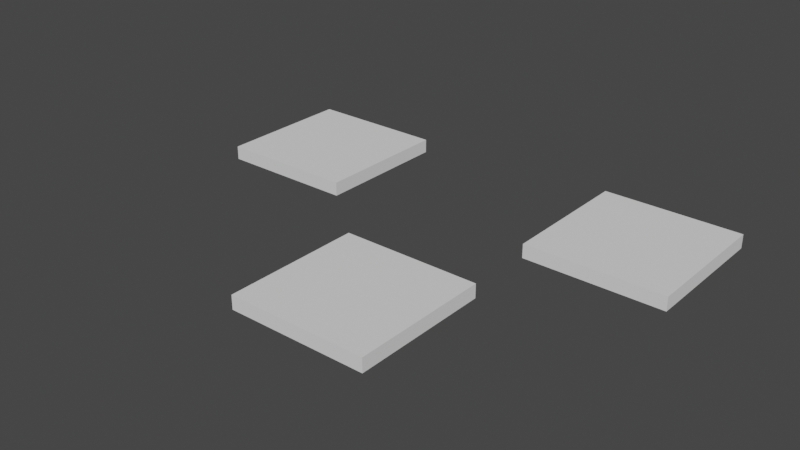 # Source: first_down.blend  (saved by Blender 5.0.118; exported with 4.5.12 LTS)
import bpy
from mathutils import Matrix  # noqa: F401  (used for matrix-valued properties, if any)

bpy.ops.wm.read_factory_settings(use_empty=True)
scene = bpy.context.scene
scene.name = 'Scene'

# ---- collections
col_collection = bpy.data.collections.new('Collection'); scene.collection.children.link(col_collection)
col_bridges__tabs = bpy.data.collections.new('Bridges (Tabs)'); scene.collection.children.link(col_bridges__tabs)
col_paths = bpy.data.collections.new('Paths'); scene.collection.children.link(col_paths)
col_simulations = bpy.data.collections.new('Simulations'); scene.collection.children.link(col_simulations)

# ---- world
world_world = bpy.data.worlds.new('World'); scene.world = world_world
world_world.use_nodes = True; world_world.node_tree.nodes.clear()
_N = world_world.node_tree.nodes; _L = world_world.node_tree.links
n0 = _N.new('ShaderNodeOutputWorld'); n0.name = 'World Output'; n0.location = (300, 300)
n1 = _N.new('ShaderNodeBackground'); n1.name = 'Background'; n1.location = (10, 300)
n1.inputs[0].default_value = (0.05088, 0.05088, 0.05088, 1.0)
_L.new(n1.outputs[0], n0.inputs[0])
n0.is_active_output = True
world_world.color = (0.05088, 0.05088, 0.05088)
world_world.use_sun_shadow = False
world_world.sun_shadow_jitter_overblur = 0.0

# ---- meshes
me_cube = bpy.data.meshes.new('Cube')
me_cube.from_pydata([(-0.01808, -0.1292, -0.1), (0.07534, 0.02916, -0.1), (0.07534, 0.02916, 3.725e-09), (-0.1753, 0.02117, -0.1), (-0.01808, -0.1292, 3.725e-09), (0.07534, 0.1292, -0.1), (0.07534, 0.1292, 3.725e-09), (-0.1753, 0.02117, 3.725e-09), (0.1753, 0.02916, -0.1), (-0.01808, -0.02916, -0.1), (-0.1753, 0.1212, -0.1), (0.1753, 0.02916, 3.725e-09), (0.1753, 0.1292, -0.1), (-0.01808, -0.02916, 3.725e-09), (-0.1753, 0.1212, 3.725e-09), (0.1753, 0.1292, 3.725e-09), (0.08192, -0.1292, -0.1), (-0.07534, 0.02117, -0.1), (0.08192, -0.1292, 3.725e-09), (-0.07534, 0.02117, 3.725e-09), (0.08192, -0.02916, -0.1), (-0.07534, 0.1212, -0.1), (0.08192, -0.02916, 3.725e-09), (-0.07534, 0.1212, 3.725e-09)], [], [(0, 4, 13, 9), (9, 13, 22, 20), (20, 22, 18, 16), (16, 18, 4, 0), (9, 20, 16, 0), (22, 13, 4, 18), (3, 7, 14, 10), (10, 14, 23, 21), (21, 23, 19, 17), (17, 19, 7, 3), (10, 21, 17, 3), (23, 14, 7, 19), (1, 2, 6, 5), (5, 6, 15, 12), (12, 15, 11, 8), (8, 11, 2, 1), (5, 12, 8, 1), (15, 6, 2, 11)])
_uv = me_cube.uv_layers.new(name='UVMap')
_uv.uv.foreach_set('vector', [0.375, 0.0, 0.625, 0.0, 0.625, 0.25, 0.375, 0.25, 0.375, 0.25, 0.625, 0.25, 0.625, 0.5, 0.375, 0.5, 0.375, 0.5, 0.625, 0.5, 0.625, 0.75, 0.375, 0.75, 0.375, 0.75, 0.625, 0.75, 0.625, 1.0, 0.375, 1.0, 0.125, 0.5, 0.375, 0.5, 0.375, 0.75, 0.125, 0.75, 0.625, 0.5, 0.875, 0.5, 0.875, 0.75, 0.625, 0.75, 0.375, 0.0, 0.625, 0.0, 0.625, 0.25, 0.375, 0.25, 0.375, 0.25, 0.625, 0.25, 0.625, 0.5, 0.375, 0.5, 0.375, 0.5, 0.625, 0.5, 0.625, 0.75, 0.375, 0.75, 0.375, 0.75, 0.625, 0.75, 0.625, 1.0, 0.375, 1.0, 0.125, 0.5, 0.375, 0.5, 0.375, 0.75, 0.125, 0.75, 0.625, 0.5, 0.875, 0.5, 0.875, 0.75, 0.625, 0.75, 0.375, 0.0, 0.625, 0.0, 0.625, 0.25, 0.375, 0.25, 0.375, 0.25, 0.625, 0.25, 0.625, 0.5, 0.375, 0.5, 0.375, 0.5, 0.625, 0.5, 0.625, 0.75, 0.375, 0.75, 0.375, 0.75, 0.625, 0.75, 0.625, 1.0, 0.375, 1.0, 0.125, 0.5, 0.375, 0.5, 0.375, 0.75, 0.125, 0.75, 0.625, 0.5, 0.875, 0.5, 0.875, 0.75, 0.625, 0.75])
me_cube.use_remesh_fix_poles = True
me_cube.use_remesh_preserve_attributes = False
me_cube.update()
me_cam_machine = bpy.data.meshes.new('CAM_machine')
me_cam_machine.from_pydata([(0.0, 0.0, -2.0), (0.0, 0.0, 0.0), (0.0, 2.0, -2.0), (0.0, 2.0, 0.0), (2.0, 0.0, -2.0), (2.0, 0.0, 0.0), (2.0, 2.0, -2.0), (2.0, 2.0, 0.0), (0.0, 1.879, -2.0), (0.0, 1.818, -2.0), (0.0, 1.697, -2.0), (0.0, 1.636, -2.0), (0.0, 1.515, -2.0), (0.0, 1.455, -2.0), (0.0, 1.333, -2.0), (0.0, 1.273, -2.0), (0.0, 1.152, -2.0), (0.0, 1.091, -2.0), (0.0, 0.9697, -2.0), (0.0, 0.9091, -2.0), (0.0, 0.7879, -2.0), (0.0, 0.7273, -2.0), (0.0, 0.6061, -2.0), (0.0, 0.5455, -2.0), (0.0, 0.4242, -2.0), (0.0, 0.3636, -2.0), (0.0, 0.2424, -2.0), (0.0, 0.1818, -2.0), (0.0, 0.06061, -2.0), (0.0, 0.0, -1.879), (0.0, 0.0, -1.818), (0.0, 0.0, -1.697), (0.0, 0.0, -1.636), (0.0, 0.0, -1.515), (0.0, 0.0, -1.455), (0.0, 0.0, -1.333), (0.0, 0.0, -1.273), (0.0, 0.0, -1.152), (0.0, 0.0, -1.091), (0.0, 0.0, -0.9697), (0.0, 0.0, -0.9091), (0.0, 0.0, -0.7879), (0.0, 0.0, -0.7273), (0.0, 0.0, -0.6061), (0.0, 0.0, -0.5455), (0.0, 0.0, -0.4242), (0.0, 0.0, -0.3636), (0.0, 0.0, -0.2424), (0.0, 0.0, -0.1818), (0.0, 0.0, -0.06061), (0.0, 0.1212, 0.0), (0.0, 0.1818, 0.0), (0.0, 0.303, 0.0), (0.0, 0.3636, 0.0), (0.0, 0.4848, 0.0), (0.0, 0.5455, 0.0), (0.0, 0.6667, 0.0), (0.0, 0.7273, 0.0), (0.0, 0.8485, 0.0), (0.0, 0.9091, 0.0), (0.0, 1.03, 0.0), (0.0, 1.091, 0.0), (0.0, 1.212, 0.0), (0.0, 1.273, 0.0), (0.0, 1.394, 0.0), (0.0, 1.455, 0.0), (0.0, 1.576, 0.0), (0.0, 1.636, 0.0), (0.0, 1.758, 0.0), (0.0, 1.818, 0.0), (0.0, 1.939, 0.0), (0.0, 2.0, -0.1212), (0.0, 2.0, -0.1818), (0.0, 2.0, -0.303), (0.0, 2.0, -0.3636), (0.0, 2.0, -0.4848), (0.0, 2.0, -0.5455), (0.0, 2.0, -0.6667), (0.0, 2.0, -0.7273), (0.0, 2.0, -0.8485), (0.0, 2.0, -0.9091), (0.0, 2.0, -1.03), (0.0, 2.0, -1.091), (0.0, 2.0, -1.212), (0.0, 2.0, -1.273), (0.0, 2.0, -1.394), (0.0, 2.0, -1.455), (0.0, 2.0, -1.576), (0.0, 2.0, -1.636), (0.0, 2.0, -1.758), (0.0, 2.0, -1.818), (0.0, 2.0, -1.939), (1.879, 2.0, -2.0), (1.818, 2.0, -2.0), (1.697, 2.0, -2.0), (1.636, 2.0, -2.0), (1.515, 2.0, -2.0), (1.455, 2.0, -2.0), (1.333, 2.0, -2.0), (1.273, 2.0, -2.0), (1.152, 2.0, -2.0), (1.091, 2.0, -2.0), (0.9697, 2.0, -2.0), (0.9091, 2.0, -2.0), (0.7879, 2.0, -2.0), (0.7273, 2.0, -2.0), (0.6061, 2.0, -2.0), (0.5455, 2.0, -2.0), (0.4242, 2.0, -2.0), (0.3636, 2.0, -2.0), (0.2424, 2.0, -2.0), (0.1818, 2.0, -2.0), (0.06061, 2.0, -2.0), (0.06061, 2.0, 0.0), (0.1818, 2.0, 0.0), (0.2424, 2.0, 0.0), (0.3636, 2.0, 0.0), (0.4242, 2.0, 0.0), (0.5455, 2.0, 0.0), (0.6061, 2.0, 0.0), (0.7273, 2.0, 0.0), (0.7879, 2.0, 0.0), (0.9091, 2.0, 0.0), (0.9697, 2.0, 0.0), (1.091, 2.0, 0.0), (1.152, 2.0, 0.0), (1.273, 2.0, 0.0), (1.333, 2.0, 0.0), (1.455, 2.0, 0.0), (1.515, 2.0, 0.0), (1.636, 2.0, 0.0), (1.697, 2.0, 0.0), (1.818, 2.0, 0.0), (1.879, 2.0, 0.0), (2.0, 2.0, -0.1212), (2.0, 2.0, -0.1818), (2.0, 2.0, -0.303), (2.0, 2.0, -0.3636), (2.0, 2.0, -0.4848), (2.0, 2.0, -0.5455), (2.0, 2.0, -0.6667), (2.0, 2.0, -0.7273), (2.0, 2.0, -0.8485), (2.0, 2.0, -0.9091), (2.0, 2.0, -1.03), (2.0, 2.0, -1.091), (2.0, 2.0, -1.212), (2.0, 2.0, -1.273), (2.0, 2.0, -1.394), (2.0, 2.0, -1.455), (2.0, 2.0, -1.576), (2.0, 2.0, -1.636), (2.0, 2.0, -1.758), (2.0, 2.0, -1.818), (2.0, 2.0, -1.939), (2.0, 0.1212, -2.0), (2.0, 0.1818, -2.0), (2.0, 0.303, -2.0), (2.0, 0.3636, -2.0), (2.0, 0.4848, -2.0), (2.0, 0.5455, -2.0), (2.0, 0.6667, -2.0), (2.0, 0.7273, -2.0), (2.0, 0.8485, -2.0), (2.0, 0.9091, -2.0), (2.0, 1.03, -2.0), (2.0, 1.091, -2.0), (2.0, 1.212, -2.0), (2.0, 1.273, -2.0), (2.0, 1.394, -2.0), (2.0, 1.455, -2.0), (2.0, 1.576, -2.0), (2.0, 1.636, -2.0), (2.0, 1.758, -2.0), (2.0, 1.818, -2.0), (2.0, 1.939, -2.0), (2.0, 1.939, 0.0), (2.0, 1.818, 0.0), (2.0, 1.758, 0.0), (2.0, 1.636, 0.0), (2.0, 1.576, 0.0), (2.0, 1.455, 0.0), (2.0, 1.394, 0.0), (2.0, 1.273, 0.0), (2.0, 1.212, 0.0), (2.0, 1.091, 0.0), (2.0, 1.03, 0.0), (2.0, 0.9091, 0.0), (2.0, 0.8485, 0.0), (2.0, 0.7273, 0.0), (2.0, 0.6667, 0.0), (2.0, 0.5455, 0.0), (2.0, 0.4848, 0.0), (2.0, 0.3636, 0.0), (2.0, 0.303, 0.0), (2.0, 0.1818, 0.0), (2.0, 0.1212, 0.0), (2.0, 0.0, -0.06061), (2.0, 0.0, -0.1818), (2.0, 0.0, -0.2424), (2.0, 0.0, -0.3636), (2.0, 0.0, -0.4242), (2.0, 0.0, -0.5455), (2.0, 0.0, -0.6061), (2.0, 0.0, -0.7273), (2.0, 0.0, -0.7879), (2.0, 0.0, -0.9091), (2.0, 0.0, -0.9697), (2.0, 0.0, -1.091), (2.0, 0.0, -1.152), (2.0, 0.0, -1.273), (2.0, 0.0, -1.333), (2.0, 0.0, -1.455), (2.0, 0.0, -1.515), (2.0, 0.0, -1.636), (2.0, 0.0, -1.697), (2.0, 0.0, -1.818), (2.0, 0.0, -1.879), (0.1212, 0.0, -2.0), (0.1818, 0.0, -2.0), (0.303, 0.0, -2.0), (0.3636, 0.0, -2.0), (0.4848, 0.0, -2.0), (0.5455, 0.0, -2.0), (0.6667, 0.0, -2.0), (0.7273, 0.0, -2.0), (0.8485, 0.0, -2.0), (0.9091, 0.0, -2.0), (1.03, 0.0, -2.0), (1.091, 0.0, -2.0), (1.212, 0.0, -2.0), (1.273, 0.0, -2.0), (1.394, 0.0, -2.0), (1.455, 0.0, -2.0), (1.576, 0.0, -2.0), (1.636, 0.0, -2.0), (1.758, 0.0, -2.0), (1.818, 0.0, -2.0), (1.939, 0.0, -2.0), (1.939, 0.0, 0.0), (1.818, 0.0, 0.0), (1.758, 0.0, 0.0), (1.636, 0.0, 0.0), (1.576, 0.0, 0.0), (1.455, 0.0, 0.0), (1.394, 0.0, 0.0), (2.0, 2.0, 0.0), (1.273, 0.0, 0.0), (1.212, 0.0, 0.0), (2.0, 2.0, -2.0), (1.091, 0.0, 0.0), (1.03, 0.0, 0.0), (2.0, 0.0, 0.0), (0.9091, 0.0, 0.0), (0.8485, 0.0, 0.0), (2.0, 0.0, -2.0), (0.7273, 0.0, 0.0), (0.6667, 0.0, 0.0), (0.0, 2.0, 0.0), (0.5455, 0.0, 0.0), (0.4848, 0.0, 0.0), (0.0, 2.0, -2.0), (0.3636, 0.0, 0.0), (0.303, 0.0, 0.0), (0.0, 0.0, 0.0), (0.1818, 0.0, 0.0), (0.1212, 0.0, 0.0), (0.0, 0.0, -2.0)], [(28, 0), (49, 1), (70, 3), (91, 2), (112, 2), (154, 6), (175, 6), (238, 4), (8, 9), (10, 11), (12, 13), (14, 15), (16, 17), (18, 19), (20, 21), (22, 23), (24, 25), (26, 27), (29, 30), (31, 32), (33, 34), (35, 36), (37, 38), (39, 40), (41, 42), (43, 44), (45, 46), (47, 48), (50, 51), (52, 53), (54, 55), (56, 57), (58, 59), (60, 61), (62, 63), (64, 65), (66, 67), (68, 69), (71, 72), (73, 74), (75, 76), (77, 78), (79, 80), (81, 82), (83, 84), (85, 86), (87, 88), (89, 90), (92, 93), (94, 95), (96, 97), (98, 99), (100, 101), (102, 103), (104, 105), (106, 107), (108, 109), (110, 111), (3, 113), (114, 115), (116, 117), (118, 119), (120, 121), (122, 123), (124, 125), (126, 127), (128, 129), (130, 131), (132, 133), (134, 135), (136, 137), (138, 139), (140, 141), (142, 143), (144, 145), (146, 147), (148, 149), (150, 151), (152, 153), (155, 156), (157, 158), (159, 160), (161, 162), (163, 164), (165, 166), (167, 168), (169, 170), (171, 172), (173, 174), (7, 176), (177, 178), (179, 180), (181, 182), (183, 184), (185, 186), (187, 188), (189, 190), (191, 192), (193, 194), (195, 196), (5, 197), (198, 199), (200, 201), (202, 203), (204, 205), (206, 207), (208, 209), (210, 211), (212, 213), (214, 215), (216, 217), (218, 219), (220, 221), (222, 223), (224, 225), (226, 227), (228, 229), (230, 231), (232, 233), (234, 235), (236, 237), (5, 239), (240, 241), (242, 243), (244, 245), (247, 248), (250, 251), (253, 254), (256, 257), (259, 260), (262, 263), (265, 266)], [(246, 258, 264, 252), (261, 249, 255, 267), (255, 252, 264, 267), (249, 246, 252, 255), (261, 258, 246, 249), (267, 264, 258, 261)])
_uv = me_cam_machine.uv_layers.new(name='UVMap')
_uv.uv.foreach_set('vector', [0.375, 0.0, 0.625, 0.0, 0.625, 0.25, 0.375, 0.25, 0.375, 0.25, 0.625, 0.25, 0.625, 0.5, 0.375, 0.5, 0.375, 0.5, 0.625, 0.5, 0.625, 0.75, 0.375, 0.75, 0.375, 0.75, 0.625, 0.75, 0.625, 1.0, 0.375, 1.0, 0.125, 0.5, 0.375, 0.5, 0.375, 0.75, 0.125, 0.75, 0.625, 0.5, 0.875, 0.5, 0.875, 0.75, 0.625, 0.75])
me_cam_machine.use_remesh_fix_poles = True
me_cam_machine.use_remesh_preserve_attributes = False
me_cam_machine.update()
me_cam_material = bpy.data.meshes.new('CAM_material')
me_cam_material.from_pydata([(0.0, 0.0, -2.0), (0.0, 0.0, 0.0), (0.0, 2.0, -2.0), (0.0, 2.0, 0.0), (2.0, 0.0, -2.0), (2.0, 0.0, 0.0), (2.0, 2.0, -2.0), (2.0, 2.0, 0.0)], [], [(0, 1, 3, 2), (2, 3, 7, 6), (6, 7, 5, 4), (4, 5, 1, 0), (2, 6, 4, 0), (7, 3, 1, 5)])
_uv = me_cam_material.uv_layers.new(name='UVMap')
_uv.uv.foreach_set('vector', [0.375, 0.0, 0.625, 0.0, 0.625, 0.25, 0.375, 0.25, 0.375, 0.25, 0.625, 0.25, 0.625, 0.5, 0.375, 0.5, 0.375, 0.5, 0.625, 0.5, 0.625, 0.75, 0.375, 0.75, 0.375, 0.75, 0.625, 0.75, 0.625, 1.0, 0.375, 1.0, 0.125, 0.5, 0.375, 0.5, 0.375, 0.75, 0.125, 0.75, 0.625, 0.5, 0.875, 0.5, 0.875, 0.75, 0.625, 0.75])
me_cam_material.use_remesh_fix_poles = True
me_cam_material.use_remesh_preserve_attributes = False
me_cam_material.update()
me_cam_path_first_down = bpy.data.meshes.new('cam_path_first_down')
me_cam_path_first_down.from_pydata([(0.0, 0.0, 0.01), (-0.01823, -0.02766, 0.01), (-0.01823, -0.02766, -0.001), (0.08206, -0.02766, -0.001), (0.08282, -0.02781, -0.001), (0.08342, -0.02871, -0.001), (0.08342, -0.1296, -0.001), (0.08282, -0.1305, -0.001), (0.08206, -0.1307, -0.001), (-0.01823, -0.1307, -0.001), (-0.01899, -0.1305, -0.001), (-0.01958, -0.1296, -0.001), (-0.01958, -0.02871, -0.001), (-0.01899, -0.02781, -0.001), (-0.01823, -0.02766, -0.001), (-0.01823, -0.02766, -0.002), (0.08206, -0.02766, -0.002), (0.08282, -0.02781, -0.002), (0.08342, -0.02871, -0.002), (0.08342, -0.1296, -0.002), (0.08282, -0.1305, -0.002), (0.08206, -0.1307, -0.002), (-0.01823, -0.1307, -0.002), (-0.01899, -0.1305, -0.002), (-0.01958, -0.1296, -0.002), (-0.01958, -0.02871, -0.002), (-0.01899, -0.02781, -0.002), (-0.01823, -0.02766, -0.002), (-0.01823, -0.02766, -0.003), (0.08206, -0.02766, -0.003), (0.08282, -0.02781, -0.003), (0.08342, -0.02871, -0.003), (0.08342, -0.1296, -0.003), (0.08282, -0.1305, -0.003), (0.08206, -0.1307, -0.003), (-0.01823, -0.1307, -0.003), (-0.01899, -0.1305, -0.003), (-0.01958, -0.1296, -0.003), (-0.01958, -0.02871, -0.003), (-0.01899, -0.02781, -0.003), (-0.01823, -0.02766, -0.003), (-0.01823, -0.02766, -0.004), (0.08206, -0.02766, -0.004), (0.08282, -0.02781, -0.004), (0.08342, -0.02871, -0.004), (0.08342, -0.1296, -0.004), (0.08282, -0.1305, -0.004), (0.08206, -0.1307, -0.004), (-0.01823, -0.1307, -0.004), (-0.01899, -0.1305, -0.004), (-0.01958, -0.1296, -0.004), (-0.01958, -0.02871, -0.004), (-0.01899, -0.02781, -0.004), (-0.01823, -0.02766, -0.004), (-0.01823, -0.02766, -0.005), (0.08206, -0.02766, -0.005), (0.08282, -0.02781, -0.005), (0.08342, -0.02871, -0.005), (0.08342, -0.1296, -0.005), (0.08282, -0.1305, -0.005), (0.08206, -0.1307, -0.005), (-0.01823, -0.1307, -0.005), (-0.01899, -0.1305, -0.005), (-0.01958, -0.1296, -0.005), (-0.01958, -0.02871, -0.005), (-0.01899, -0.02781, -0.005), (-0.01823, -0.02766, -0.005), (-0.01823, -0.02766, -0.006), (0.08206, -0.02766, -0.006), (0.08282, -0.02781, -0.006), (0.08342, -0.02871, -0.006), (0.08342, -0.1296, -0.006), (0.08282, -0.1305, -0.006), (0.08206, -0.1307, -0.006), (-0.01823, -0.1307, -0.006), (-0.01899, -0.1305, -0.006), (-0.01958, -0.1296, -0.006), (-0.01958, -0.02871, -0.006), (-0.01899, -0.02781, -0.006), (-0.01823, -0.02766, -0.006), (-0.01823, -0.02766, -0.007), (0.08206, -0.02766, -0.007), (0.08282, -0.02781, -0.007), (0.08342, -0.02871, -0.007), (0.08342, -0.1296, -0.007), (0.08282, -0.1305, -0.007), (0.08206, -0.1307, -0.007), (-0.01823, -0.1307, -0.007), (-0.01899, -0.1305, -0.007), (-0.01958, -0.1296, -0.007), (-0.01958, -0.02871, -0.007), (-0.01899, -0.02781, -0.007), (-0.01823, -0.02766, -0.007), (-0.01823, -0.02766, -0.008), (0.08206, -0.02766, -0.008), (0.08282, -0.02781, -0.008), (0.08342, -0.02871, -0.008), (0.08342, -0.1296, -0.008), (0.08282, -0.1305, -0.008), (0.08206, -0.1307, -0.008), (-0.01823, -0.1307, -0.008), (-0.01899, -0.1305, -0.008), (-0.01958, -0.1296, -0.008), (-0.01958, -0.02871, -0.008), (-0.01899, -0.02781, -0.008), (-0.01823, -0.02766, -0.008), (-0.01823, -0.02766, -0.009), (0.08206, -0.02766, -0.009), (0.08282, -0.02781, -0.009), (0.08342, -0.02871, -0.009), (0.08342, -0.1296, -0.009), (0.08282, -0.1305, -0.009), (0.08206, -0.1307, -0.009), (-0.01823, -0.1307, -0.009), (-0.01899, -0.1305, -0.009), (-0.01958, -0.1296, -0.009), (-0.01958, -0.02871, -0.009), (-0.01899, -0.02781, -0.009), (-0.01823, -0.02766, -0.009), (-0.01823, -0.02766, -0.01), (0.08206, -0.02766, -0.01), (0.08282, -0.02781, -0.01), (0.08342, -0.02871, -0.01), (0.08342, -0.1296, -0.01), (0.08282, -0.1305, -0.01), (0.08206, -0.1307, -0.01), (-0.01823, -0.1307, -0.01), (-0.01899, -0.1305, -0.01), (-0.01958, -0.1296, -0.01), (-0.01958, -0.02871, -0.01), (-0.01899, -0.02781, -0.01), (-0.01823, -0.02766, -0.01), (-0.01823, -0.02766, 0.01), (-0.07444, 0.01982, 0.01), (-0.07444, 0.01982, -0.001), (-0.07519, 0.01967, -0.001), (-0.1752, 0.01967, -0.001), (-0.176, 0.0195, -0.001), (-0.1768, 0.02071, -0.001), (-0.1768, 0.1216, -0.001), (-0.1762, 0.1225, -0.001), (-0.1755, 0.1227, -0.001), (-0.07519, 0.1227, -0.001), (-0.07444, 0.1225, -0.001), (-0.07384, 0.1216, -0.001), (-0.07384, 0.02071, -0.001), (-0.07444, 0.01982, -0.001), (-0.07444, 0.01982, -0.002), (-0.07519, 0.01967, -0.002), (-0.1752, 0.01967, -0.002), (-0.176, 0.0195, -0.002), (-0.1768, 0.02071, -0.002), (-0.1768, 0.1216, -0.002), (-0.1762, 0.1225, -0.002), (-0.1755, 0.1227, -0.002), (-0.07519, 0.1227, -0.002), (-0.07444, 0.1225, -0.002), (-0.07384, 0.1216, -0.002), (-0.07384, 0.02071, -0.002), (-0.07444, 0.01982, -0.002), (-0.07444, 0.01982, -0.003), (-0.07519, 0.01967, -0.003), (-0.1752, 0.01967, -0.003), (-0.176, 0.0195, -0.003), (-0.1768, 0.02071, -0.003), (-0.1768, 0.1216, -0.003), (-0.1762, 0.1225, -0.003), (-0.1755, 0.1227, -0.003), (-0.07519, 0.1227, -0.003), (-0.07444, 0.1225, -0.003), (-0.07384, 0.1216, -0.003), (-0.07384, 0.02071, -0.003), (-0.07444, 0.01982, -0.003), (-0.07444, 0.01982, -0.004), (-0.07519, 0.01967, -0.004), (-0.1752, 0.01967, -0.004), (-0.176, 0.0195, -0.004), (-0.1768, 0.02071, -0.004), (-0.1768, 0.1216, -0.004), (-0.1762, 0.1225, -0.004), (-0.1755, 0.1227, -0.004), (-0.07519, 0.1227, -0.004), (-0.07444, 0.1225, -0.004), (-0.07384, 0.1216, -0.004), (-0.07384, 0.02071, -0.004), (-0.07444, 0.01982, -0.004), (-0.07444, 0.01982, -0.005), (-0.07519, 0.01967, -0.005), (-0.1752, 0.01967, -0.005), (-0.176, 0.0195, -0.005), (-0.1768, 0.02071, -0.005), (-0.1768, 0.1216, -0.005), (-0.1762, 0.1225, -0.005), (-0.1755, 0.1227, -0.005), (-0.07519, 0.1227, -0.005), (-0.07444, 0.1225, -0.005), (-0.07384, 0.1216, -0.005), (-0.07384, 0.02071, -0.005), (-0.07444, 0.01982, -0.005), (-0.07444, 0.01982, -0.006), (-0.07519, 0.01967, -0.006), (-0.1752, 0.01967, -0.006), (-0.176, 0.0195, -0.006), (-0.1768, 0.02071, -0.006), (-0.1768, 0.1216, -0.006), (-0.1762, 0.1225, -0.006), (-0.1755, 0.1227, -0.006), (-0.07519, 0.1227, -0.006), (-0.07444, 0.1225, -0.006), (-0.07384, 0.1216, -0.006), (-0.07384, 0.02071, -0.006), (-0.07444, 0.01982, -0.006), (-0.07444, 0.01982, -0.007), (-0.07519, 0.01967, -0.007), (-0.1752, 0.01967, -0.007), (-0.176, 0.0195, -0.007), (-0.1768, 0.02071, -0.007), (-0.1768, 0.1216, -0.007), (-0.1762, 0.1225, -0.007), (-0.1755, 0.1227, -0.007), (-0.07519, 0.1227, -0.007), (-0.07444, 0.1225, -0.007), (-0.07384, 0.1216, -0.007), (-0.07384, 0.02071, -0.007), (-0.07444, 0.01982, -0.007), (-0.07444, 0.01982, -0.008), (-0.07519, 0.01967, -0.008), (-0.1752, 0.01967, -0.008), (-0.176, 0.0195, -0.008), (-0.1768, 0.02071, -0.008), (-0.1768, 0.1216, -0.008), (-0.1762, 0.1225, -0.008), (-0.1755, 0.1227, -0.008), (-0.07519, 0.1227, -0.008), (-0.07444, 0.1225, -0.008), (-0.07384, 0.1216, -0.008), (-0.07384, 0.02071, -0.008), (-0.07444, 0.01982, -0.008), (-0.07444, 0.01982, -0.009), (-0.07519, 0.01967, -0.009), (-0.1752, 0.01967, -0.009), (-0.176, 0.0195, -0.009), (-0.1768, 0.02071, -0.009), (-0.1768, 0.1216, -0.009), (-0.1762, 0.1225, -0.009), (-0.1755, 0.1227, -0.009), (-0.07519, 0.1227, -0.009), (-0.07444, 0.1225, -0.009), (-0.07384, 0.1216, -0.009), (-0.07384, 0.02071, -0.009), (-0.07444, 0.01982, -0.009), (-0.07444, 0.01982, -0.01), (-0.07519, 0.01967, -0.01), (-0.1752, 0.01967, -0.01), (-0.176, 0.0195, -0.01), (-0.1768, 0.02071, -0.01), (-0.1768, 0.1216, -0.01), (-0.1762, 0.1225, -0.01), (-0.1755, 0.1227, -0.01), (-0.07519, 0.1227, -0.01), (-0.07444, 0.1225, -0.01), (-0.07384, 0.1216, -0.01), (-0.07384, 0.02071, -0.01), (-0.07444, 0.01982, -0.01), (-0.07444, 0.01982, 0.01), (0.07384, 0.02871, 0.01), (0.07384, 0.02871, -0.001), (0.07384, 0.1296, -0.001), (0.07444, 0.1305, -0.001), (0.07519, 0.1307, -0.001), (0.1755, 0.1307, -0.001), (0.1762, 0.1305, -0.001), (0.1768, 0.1296, -0.001), (0.1768, 0.02871, -0.001), (0.1762, 0.02781, -0.001), (0.1755, 0.02766, -0.001), (0.07548, 0.02766, -0.001), (0.07465, 0.02749, -0.001), (0.07384, 0.02871, -0.001), (0.07384, 0.02871, -0.002), (0.07384, 0.1296, -0.002), (0.07444, 0.1305, -0.002), (0.07519, 0.1307, -0.002), (0.1755, 0.1307, -0.002), (0.1762, 0.1305, -0.002), (0.1768, 0.1296, -0.002), (0.1768, 0.02871, -0.002), (0.1762, 0.02781, -0.002), (0.1755, 0.02766, -0.002), (0.07548, 0.02766, -0.002), (0.07465, 0.02749, -0.002), (0.07384, 0.02871, -0.002), (0.07384, 0.02871, -0.003), (0.07384, 0.1296, -0.003), (0.07444, 0.1305, -0.003), (0.07519, 0.1307, -0.003), (0.1755, 0.1307, -0.003), (0.1762, 0.1305, -0.003), (0.1768, 0.1296, -0.003), (0.1768, 0.02871, -0.003), (0.1762, 0.02781, -0.003), (0.1755, 0.02766, -0.003), (0.07548, 0.02766, -0.003), (0.07465, 0.02749, -0.003), (0.07384, 0.02871, -0.003), (0.07384, 0.02871, -0.004), (0.07384, 0.1296, -0.004), (0.07444, 0.1305, -0.004), (0.07519, 0.1307, -0.004), (0.1755, 0.1307, -0.004), (0.1762, 0.1305, -0.004), (0.1768, 0.1296, -0.004), (0.1768, 0.02871, -0.004), (0.1762, 0.02781, -0.004), (0.1755, 0.02766, -0.004), (0.07548, 0.02766, -0.004), (0.07465, 0.02749, -0.004), (0.07384, 0.02871, -0.004), (0.07384, 0.02871, -0.005), (0.07384, 0.1296, -0.005), (0.07444, 0.1305, -0.005), (0.07519, 0.1307, -0.005), (0.1755, 0.1307, -0.005), (0.1762, 0.1305, -0.005), (0.1768, 0.1296, -0.005), (0.1768, 0.02871, -0.005), (0.1762, 0.02781, -0.005), (0.1755, 0.02766, -0.005), (0.07548, 0.02766, -0.005), (0.07465, 0.02749, -0.005), (0.07384, 0.02871, -0.005), (0.07384, 0.02871, -0.006), (0.07384, 0.1296, -0.006), (0.07444, 0.1305, -0.006), (0.07519, 0.1307, -0.006), (0.1755, 0.1307, -0.006), (0.1762, 0.1305, -0.006), (0.1768, 0.1296, -0.006), (0.1768, 0.02871, -0.006), (0.1762, 0.02781, -0.006), (0.1755, 0.02766, -0.006), (0.07548, 0.02766, -0.006), (0.07465, 0.02749, -0.006), (0.07384, 0.02871, -0.006), (0.07384, 0.02871, -0.007), (0.07384, 0.1296, -0.007), (0.07444, 0.1305, -0.007), (0.07519, 0.1307, -0.007), (0.1755, 0.1307, -0.007), (0.1762, 0.1305, -0.007), (0.1768, 0.1296, -0.007), (0.1768, 0.02871, -0.007), (0.1762, 0.02781, -0.007), (0.1755, 0.02766, -0.007), (0.07548, 0.02766, -0.007), (0.07465, 0.02749, -0.007), (0.07384, 0.02871, -0.007), (0.07384, 0.02871, -0.008), (0.07384, 0.1296, -0.008), (0.07444, 0.1305, -0.008), (0.07519, 0.1307, -0.008), (0.1755, 0.1307, -0.008), (0.1762, 0.1305, -0.008), (0.1768, 0.1296, -0.008), (0.1768, 0.02871, -0.008), (0.1762, 0.02781, -0.008), (0.1755, 0.02766, -0.008), (0.07548, 0.02766, -0.008), (0.07465, 0.02749, -0.008), (0.07384, 0.02871, -0.008), (0.07384, 0.02871, -0.009), (0.07384, 0.1296, -0.009), (0.07444, 0.1305, -0.009), (0.07519, 0.1307, -0.009), (0.1755, 0.1307, -0.009), (0.1762, 0.1305, -0.009), (0.1768, 0.1296, -0.009), (0.1768, 0.02871, -0.009), (0.1762, 0.02781, -0.009), (0.1755, 0.02766, -0.009), (0.07548, 0.02766, -0.009), (0.07465, 0.02749, -0.009), (0.07384, 0.02871, -0.009), (0.07384, 0.02871, -0.01), (0.07384, 0.1296, -0.01), (0.07444, 0.1305, -0.01), (0.07519, 0.1307, -0.01), (0.1755, 0.1307, -0.01), (0.1762, 0.1305, -0.01), (0.1768, 0.1296, -0.01), (0.1768, 0.02871, -0.01), (0.1762, 0.02781, -0.01), (0.1755, 0.02766, -0.01), (0.07548, 0.02766, -0.01), (0.07465, 0.02749, -0.01), (0.07384, 0.02871, -0.01), (0.07384, 0.02871, 0.01)], [(0, 1), (1, 2), (2, 3), (3, 4), (4, 5), (5, 6), (6, 7), (7, 8), (8, 9), (9, 10), (10, 11), (11, 12), (12, 13), (13, 14), (14, 15), (15, 16), (16, 17), (17, 18), (18, 19), (19, 20), (20, 21), (21, 22), (22, 23), (23, 24), (24, 25), (25, 26), (26, 27), (27, 28), (28, 29), (29, 30), (30, 31), (31, 32), (32, 33), (33, 34), (34, 35), (35, 36), (36, 37), (37, 38), (38, 39), (39, 40), (40, 41), (41, 42), (42, 43), (43, 44), (44, 45), (45, 46), (46, 47), (47, 48), (48, 49), (49, 50), (50, 51), (51, 52), (52, 53), (53, 54), (54, 55), (55, 56), (56, 57), (57, 58), (58, 59), (59, 60), (60, 61), (61, 62), (62, 63), (63, 64), (64, 65), (65, 66), (66, 67), (67, 68), (68, 69), (69, 70), (70, 71), (71, 72), (72, 73), (73, 74), (74, 75), (75, 76), (76, 77), (77, 78), (78, 79), (79, 80), (80, 81), (81, 82), (82, 83), (83, 84), (84, 85), (85, 86), (86, 87), (87, 88), (88, 89), (89, 90), (90, 91), (91, 92), (92, 93), (93, 94), (94, 95), (95, 96), (96, 97), (97, 98), (98, 99), (99, 100), (100, 101), (101, 102), (102, 103), (103, 104), (104, 105), (105, 106), (106, 107), (107, 108), (108, 109), (109, 110), (110, 111), (111, 112), (112, 113), (113, 114), (114, 115), (115, 116), (116, 117), (117, 118), (118, 119), (119, 120), (120, 121), (121, 122), (122, 123), (123, 124), (124, 125), (125, 126), (126, 127), (127, 128), (128, 129), (129, 130), (130, 131), (131, 132), (132, 133), (133, 134), (134, 135), (135, 136), (136, 137), (137, 138), (138, 139), (139, 140), (140, 141), (141, 142), (142, 143), (143, 144), (144, 145), (145, 146), (146, 147), (147, 148), (148, 149), (149, 150), (150, 151), (151, 152), (152, 153), (153, 154), (154, 155), (155, 156), (156, 157), (157, 158), (158, 159), (159, 160), (160, 161), (161, 162), (162, 163), (163, 164), (164, 165), (165, 166), (166, 167), (167, 168), (168, 169), (169, 170), (170, 171), (171, 172), (172, 173), (173, 174), (174, 175), (175, 176), (176, 177), (177, 178), (178, 179), (179, 180), (180, 181), (181, 182), (182, 183), (183, 184), (184, 185), (185, 186), (186, 187), (187, 188), (188, 189), (189, 190), (190, 191), (191, 192), (192, 193), (193, 194), (194, 195), (195, 196), (196, 197), (197, 198), (198, 199), (199, 200), (200, 201), (201, 202), (202, 203), (203, 204), (204, 205), (205, 206), (206, 207), (207, 208), (208, 209), (209, 210), (210, 211), (211, 212), (212, 213), (213, 214), (214, 215), (215, 216), (216, 217), (217, 218), (218, 219), (219, 220), (220, 221), (221, 222), (222, 223), (223, 224), (224, 225), (225, 226), (226, 227), (227, 228), (228, 229), (229, 230), (230, 231), (231, 232), (232, 233), (233, 234), (234, 235), (235, 236), (236, 237), (237, 238), (238, 239), (239, 240), (240, 241), (241, 242), (242, 243), (243, 244), (244, 245), (245, 246), (246, 247), (247, 248), (248, 249), (249, 250), (250, 251), (251, 252), (252, 253), (253, 254), (254, 255), (255, 256), (256, 257), (257, 258), (258, 259), (259, 260), (260, 261), (261, 262), (262, 263), (263, 264), (264, 265), (265, 266), (266, 267), (267, 268), (268, 269), (269, 270), (270, 271), (271, 272), (272, 273), (273, 274), (274, 275), (275, 276), (276, 277), (277, 278), (278, 279), (279, 280), (280, 281), (281, 282), (282, 283), (283, 284), (284, 285), (285, 286), (286, 287), (287, 288), (288, 289), (289, 290), (290, 291), (291, 292), (292, 293), (293, 294), (294, 295), (295, 296), (296, 297), (297, 298), (298, 299), (299, 300), (300, 301), (301, 302), (302, 303), (303, 304), (304, 305), (305, 306), (306, 307), (307, 308), (308, 309), (309, 310), (310, 311), (311, 312), (312, 313), (313, 314), (314, 315), (315, 316), (316, 317), (317, 318), (318, 319), (319, 320), (320, 321), (321, 322), (322, 323), (323, 324), (324, 325), (325, 326), (326, 327), (327, 328), (328, 329), (329, 330), (330, 331), (331, 332), (332, 333), (333, 334), (334, 335), (335, 336), (336, 337), (337, 338), (338, 339), (339, 340), (340, 341), (341, 342), (342, 343), (343, 344), (344, 345), (345, 346), (346, 347), (347, 348), (348, 349), (349, 350), (350, 351), (351, 352), (352, 353), (353, 354), (354, 355), (355, 356), (356, 357), (357, 358), (358, 359), (359, 360), (360, 361), (361, 362), (362, 363), (363, 364), (364, 365), (365, 366), (366, 367), (367, 368), (368, 369), (369, 370), (370, 371), (371, 372), (372, 373), (373, 374), (374, 375), (375, 376), (376, 377), (377, 378), (378, 379), (379, 380), (380, 381), (381, 382), (382, 383), (383, 384), (384, 385), (385, 386), (386, 387), (387, 388), (388, 389), (389, 390), (390, 391), (391, 392), (392, 393), (393, 394), (394, 395), (395, 396)], [])
me_cam_path_first_down.update()
me_cam_path_no_first_down = bpy.data.meshes.new('cam_path_no_first_down')
me_cam_path_no_first_down.from_pydata([(0.0, 0.0, 0.01), (-0.01823, -0.02766, 0.01), (-0.01823, -0.02766, -0.001), (0.08206, -0.02766, -0.001), (0.08282, -0.02781, -0.001), (0.08342, -0.02871, -0.001), (0.08342, -0.1296, -0.001), (0.08282, -0.1305, -0.001), (0.08206, -0.1307, -0.001), (-0.01823, -0.1307, -0.001), (-0.01899, -0.1305, -0.001), (-0.01958, -0.1296, -0.001), (-0.01958, -0.02871, -0.001), (-0.01899, -0.02781, -0.001), (-0.01823, -0.02766, -0.001), (-0.01823, -0.02766, 0.01), (-0.07444, 0.01982, 0.01), (-0.07444, 0.01982, -0.001), (-0.07519, 0.01967, -0.001), (-0.1752, 0.01967, -0.001), (-0.176, 0.0195, -0.001), (-0.1768, 0.02071, -0.001), (-0.1768, 0.1216, -0.001), (-0.1762, 0.1225, -0.001), (-0.1755, 0.1227, -0.001), (-0.07519, 0.1227, -0.001), (-0.07444, 0.1225, -0.001), (-0.07384, 0.1216, -0.001), (-0.07384, 0.02071, -0.001), (-0.07444, 0.01982, -0.001), (-0.07444, 0.01982, 0.01), (0.07384, 0.02871, 0.01), (0.07384, 0.02871, -0.001), (0.07384, 0.1296, -0.001), (0.07444, 0.1305, -0.001), (0.07519, 0.1307, -0.001), (0.1755, 0.1307, -0.001), (0.1762, 0.1305, -0.001), (0.1768, 0.1296, -0.001), (0.1768, 0.02871, -0.001), (0.1762, 0.02781, -0.001), (0.1755, 0.02766, -0.001), (0.07548, 0.02766, -0.001), (0.07465, 0.02749, -0.001), (0.07384, 0.02871, -0.001), (0.07384, 0.02871, 0.01), (-0.01823, -0.02766, 0.01), (-0.01823, -0.02766, -0.002), (0.08206, -0.02766, -0.002), (0.08282, -0.02781, -0.002), (0.08342, -0.02871, -0.002), (0.08342, -0.1296, -0.002), (0.08282, -0.1305, -0.002), (0.08206, -0.1307, -0.002), (-0.01823, -0.1307, -0.002), (-0.01899, -0.1305, -0.002), (-0.01958, -0.1296, -0.002), (-0.01958, -0.02871, -0.002), (-0.01899, -0.02781, -0.002), (-0.01823, -0.02766, -0.002), (-0.01823, -0.02766, 0.01), (-0.07444, 0.01982, 0.01), (-0.07444, 0.01982, -0.002), (-0.07519, 0.01967, -0.002), (-0.1752, 0.01967, -0.002), (-0.176, 0.0195, -0.002), (-0.1768, 0.02071, -0.002), (-0.1768, 0.1216, -0.002), (-0.1762, 0.1225, -0.002), (-0.1755, 0.1227, -0.002), (-0.07519, 0.1227, -0.002), (-0.07444, 0.1225, -0.002), (-0.07384, 0.1216, -0.002), (-0.07384, 0.02071, -0.002), (-0.07444, 0.01982, -0.002), (-0.07444, 0.01982, 0.01), (0.07384, 0.02871, 0.01), (0.07384, 0.02871, -0.002), (0.07384, 0.1296, -0.002), (0.07444, 0.1305, -0.002), (0.07519, 0.1307, -0.002), (0.1755, 0.1307, -0.002), (0.1762, 0.1305, -0.002), (0.1768, 0.1296, -0.002), (0.1768, 0.02871, -0.002), (0.1762, 0.02781, -0.002), (0.1755, 0.02766, -0.002), (0.07548, 0.02766, -0.002), (0.07465, 0.02749, -0.002), (0.07384, 0.02871, -0.002), (0.07384, 0.02871, 0.01), (-0.01823, -0.02766, 0.01), (-0.01823, -0.02766, -0.003), (0.08206, -0.02766, -0.003), (0.08282, -0.02781, -0.003), (0.08342, -0.02871, -0.003), (0.08342, -0.1296, -0.003), (0.08282, -0.1305, -0.003), (0.08206, -0.1307, -0.003), (-0.01823, -0.1307, -0.003), (-0.01899, -0.1305, -0.003), (-0.01958, -0.1296, -0.003), (-0.01958, -0.02871, -0.003), (-0.01899, -0.02781, -0.003), (-0.01823, -0.02766, -0.003), (-0.01823, -0.02766, 0.01), (-0.07444, 0.01982, 0.01), (-0.07444, 0.01982, -0.003), (-0.07519, 0.01967, -0.003), (-0.1752, 0.01967, -0.003), (-0.176, 0.0195, -0.003), (-0.1768, 0.02071, -0.003), (-0.1768, 0.1216, -0.003), (-0.1762, 0.1225, -0.003), (-0.1755, 0.1227, -0.003), (-0.07519, 0.1227, -0.003), (-0.07444, 0.1225, -0.003), (-0.07384, 0.1216, -0.003), (-0.07384, 0.02071, -0.003), (-0.07444, 0.01982, -0.003), (-0.07444, 0.01982, 0.01), (0.07384, 0.02871, 0.01), (0.07384, 0.02871, -0.003), (0.07384, 0.1296, -0.003), (0.07444, 0.1305, -0.003), (0.07519, 0.1307, -0.003), (0.1755, 0.1307, -0.003), (0.1762, 0.1305, -0.003), (0.1768, 0.1296, -0.003), (0.1768, 0.02871, -0.003), (0.1762, 0.02781, -0.003), (0.1755, 0.02766, -0.003), (0.07548, 0.02766, -0.003), (0.07465, 0.02749, -0.003), (0.07384, 0.02871, -0.003), (0.07384, 0.02871, 0.01), (-0.01823, -0.02766, 0.01), (-0.01823, -0.02766, -0.004), (0.08206, -0.02766, -0.004), (0.08282, -0.02781, -0.004), (0.08342, -0.02871, -0.004), (0.08342, -0.1296, -0.004), (0.08282, -0.1305, -0.004), (0.08206, -0.1307, -0.004), (-0.01823, -0.1307, -0.004), (-0.01899, -0.1305, -0.004), (-0.01958, -0.1296, -0.004), (-0.01958, -0.02871, -0.004), (-0.01899, -0.02781, -0.004), (-0.01823, -0.02766, -0.004), (-0.01823, -0.02766, 0.01), (-0.07444, 0.01982, 0.01), (-0.07444, 0.01982, -0.004), (-0.07519, 0.01967, -0.004), (-0.1752, 0.01967, -0.004), (-0.176, 0.0195, -0.004), (-0.1768, 0.02071, -0.004), (-0.1768, 0.1216, -0.004), (-0.1762, 0.1225, -0.004), (-0.1755, 0.1227, -0.004), (-0.07519, 0.1227, -0.004), (-0.07444, 0.1225, -0.004), (-0.07384, 0.1216, -0.004), (-0.07384, 0.02071, -0.004), (-0.07444, 0.01982, -0.004), (-0.07444, 0.01982, 0.01), (0.07384, 0.02871, 0.01), (0.07384, 0.02871, -0.004), (0.07384, 0.1296, -0.004), (0.07444, 0.1305, -0.004), (0.07519, 0.1307, -0.004), (0.1755, 0.1307, -0.004), (0.1762, 0.1305, -0.004), (0.1768, 0.1296, -0.004), (0.1768, 0.02871, -0.004), (0.1762, 0.02781, -0.004), (0.1755, 0.02766, -0.004), (0.07548, 0.02766, -0.004), (0.07465, 0.02749, -0.004), (0.07384, 0.02871, -0.004), (0.07384, 0.02871, 0.01), (-0.01823, -0.02766, 0.01), (-0.01823, -0.02766, -0.005), (0.08206, -0.02766, -0.005), (0.08282, -0.02781, -0.005), (0.08342, -0.02871, -0.005), (0.08342, -0.1296, -0.005), (0.08282, -0.1305, -0.005), (0.08206, -0.1307, -0.005), (-0.01823, -0.1307, -0.005), (-0.01899, -0.1305, -0.005), (-0.01958, -0.1296, -0.005), (-0.01958, -0.02871, -0.005), (-0.01899, -0.02781, -0.005), (-0.01823, -0.02766, -0.005), (-0.01823, -0.02766, 0.01), (-0.07444, 0.01982, 0.01), (-0.07444, 0.01982, -0.005), (-0.07519, 0.01967, -0.005), (-0.1752, 0.01967, -0.005), (-0.176, 0.0195, -0.005), (-0.1768, 0.02071, -0.005), (-0.1768, 0.1216, -0.005), (-0.1762, 0.1225, -0.005), (-0.1755, 0.1227, -0.005), (-0.07519, 0.1227, -0.005), (-0.07444, 0.1225, -0.005), (-0.07384, 0.1216, -0.005), (-0.07384, 0.02071, -0.005), (-0.07444, 0.01982, -0.005), (-0.07444, 0.01982, 0.01), (0.07384, 0.02871, 0.01), (0.07384, 0.02871, -0.005), (0.07384, 0.1296, -0.005), (0.07444, 0.1305, -0.005), (0.07519, 0.1307, -0.005), (0.1755, 0.1307, -0.005), (0.1762, 0.1305, -0.005), (0.1768, 0.1296, -0.005), (0.1768, 0.02871, -0.005), (0.1762, 0.02781, -0.005), (0.1755, 0.02766, -0.005), (0.07548, 0.02766, -0.005), (0.07465, 0.02749, -0.005), (0.07384, 0.02871, -0.005), (0.07384, 0.02871, 0.01), (-0.01823, -0.02766, 0.01), (-0.01823, -0.02766, -0.006), (0.08206, -0.02766, -0.006), (0.08282, -0.02781, -0.006), (0.08342, -0.02871, -0.006), (0.08342, -0.1296, -0.006), (0.08282, -0.1305, -0.006), (0.08206, -0.1307, -0.006), (-0.01823, -0.1307, -0.006), (-0.01899, -0.1305, -0.006), (-0.01958, -0.1296, -0.006), (-0.01958, -0.02871, -0.006), (-0.01899, -0.02781, -0.006), (-0.01823, -0.02766, -0.006), (-0.01823, -0.02766, 0.01), (-0.07444, 0.01982, 0.01), (-0.07444, 0.01982, -0.006), (-0.07519, 0.01967, -0.006), (-0.1752, 0.01967, -0.006), (-0.176, 0.0195, -0.006), (-0.1768, 0.02071, -0.006), (-0.1768, 0.1216, -0.006), (-0.1762, 0.1225, -0.006), (-0.1755, 0.1227, -0.006), (-0.07519, 0.1227, -0.006), (-0.07444, 0.1225, -0.006), (-0.07384, 0.1216, -0.006), (-0.07384, 0.02071, -0.006), (-0.07444, 0.01982, -0.006), (-0.07444, 0.01982, 0.01), (0.07384, 0.02871, 0.01), (0.07384, 0.02871, -0.006), (0.07384, 0.1296, -0.006), (0.07444, 0.1305, -0.006), (0.07519, 0.1307, -0.006), (0.1755, 0.1307, -0.006), (0.1762, 0.1305, -0.006), (0.1768, 0.1296, -0.006), (0.1768, 0.02871, -0.006), (0.1762, 0.02781, -0.006), (0.1755, 0.02766, -0.006), (0.07548, 0.02766, -0.006), (0.07465, 0.02749, -0.006), (0.07384, 0.02871, -0.006), (0.07384, 0.02871, 0.01), (-0.01823, -0.02766, 0.01), (-0.01823, -0.02766, -0.007), (0.08206, -0.02766, -0.007), (0.08282, -0.02781, -0.007), (0.08342, -0.02871, -0.007), (0.08342, -0.1296, -0.007), (0.08282, -0.1305, -0.007), (0.08206, -0.1307, -0.007), (-0.01823, -0.1307, -0.007), (-0.01899, -0.1305, -0.007), (-0.01958, -0.1296, -0.007), (-0.01958, -0.02871, -0.007), (-0.01899, -0.02781, -0.007), (-0.01823, -0.02766, -0.007), (-0.01823, -0.02766, 0.01), (-0.07444, 0.01982, 0.01), (-0.07444, 0.01982, -0.007), (-0.07519, 0.01967, -0.007), (-0.1752, 0.01967, -0.007), (-0.176, 0.0195, -0.007), (-0.1768, 0.02071, -0.007), (-0.1768, 0.1216, -0.007), (-0.1762, 0.1225, -0.007), (-0.1755, 0.1227, -0.007), (-0.07519, 0.1227, -0.007), (-0.07444, 0.1225, -0.007), (-0.07384, 0.1216, -0.007), (-0.07384, 0.02071, -0.007), (-0.07444, 0.01982, -0.007), (-0.07444, 0.01982, 0.01), (0.07384, 0.02871, 0.01), (0.07384, 0.02871, -0.007), (0.07384, 0.1296, -0.007), (0.07444, 0.1305, -0.007), (0.07519, 0.1307, -0.007), (0.1755, 0.1307, -0.007), (0.1762, 0.1305, -0.007), (0.1768, 0.1296, -0.007), (0.1768, 0.02871, -0.007), (0.1762, 0.02781, -0.007), (0.1755, 0.02766, -0.007), (0.07548, 0.02766, -0.007), (0.07465, 0.02749, -0.007), (0.07384, 0.02871, -0.007), (0.07384, 0.02871, 0.01), (-0.01823, -0.02766, 0.01), (-0.01823, -0.02766, -0.008), (0.08206, -0.02766, -0.008), (0.08282, -0.02781, -0.008), (0.08342, -0.02871, -0.008), (0.08342, -0.1296, -0.008), (0.08282, -0.1305, -0.008), (0.08206, -0.1307, -0.008), (-0.01823, -0.1307, -0.008), (-0.01899, -0.1305, -0.008), (-0.01958, -0.1296, -0.008), (-0.01958, -0.02871, -0.008), (-0.01899, -0.02781, -0.008), (-0.01823, -0.02766, -0.008), (-0.01823, -0.02766, 0.01), (-0.07444, 0.01982, 0.01), (-0.07444, 0.01982, -0.008), (-0.07519, 0.01967, -0.008), (-0.1752, 0.01967, -0.008), (-0.176, 0.0195, -0.008), (-0.1768, 0.02071, -0.008), (-0.1768, 0.1216, -0.008), (-0.1762, 0.1225, -0.008), (-0.1755, 0.1227, -0.008), (-0.07519, 0.1227, -0.008), (-0.07444, 0.1225, -0.008), (-0.07384, 0.1216, -0.008), (-0.07384, 0.02071, -0.008), (-0.07444, 0.01982, -0.008), (-0.07444, 0.01982, 0.01), (0.07384, 0.02871, 0.01), (0.07384, 0.02871, -0.008), (0.07384, 0.1296, -0.008), (0.07444, 0.1305, -0.008), (0.07519, 0.1307, -0.008), (0.1755, 0.1307, -0.008), (0.1762, 0.1305, -0.008), (0.1768, 0.1296, -0.008), (0.1768, 0.02871, -0.008), (0.1762, 0.02781, -0.008), (0.1755, 0.02766, -0.008), (0.07548, 0.02766, -0.008), (0.07465, 0.02749, -0.008), (0.07384, 0.02871, -0.008), (0.07384, 0.02871, 0.01), (-0.01823, -0.02766, 0.01), (-0.01823, -0.02766, -0.009), (0.08206, -0.02766, -0.009), (0.08282, -0.02781, -0.009), (0.08342, -0.02871, -0.009), (0.08342, -0.1296, -0.009), (0.08282, -0.1305, -0.009), (0.08206, -0.1307, -0.009), (-0.01823, -0.1307, -0.009), (-0.01899, -0.1305, -0.009), (-0.01958, -0.1296, -0.009), (-0.01958, -0.02871, -0.009), (-0.01899, -0.02781, -0.009), (-0.01823, -0.02766, -0.009), (-0.01823, -0.02766, 0.01), (-0.07444, 0.01982, 0.01), (-0.07444, 0.01982, -0.009), (-0.07519, 0.01967, -0.009), (-0.1752, 0.01967, -0.009), (-0.176, 0.0195, -0.009), (-0.1768, 0.02071, -0.009), (-0.1768, 0.1216, -0.009), (-0.1762, 0.1225, -0.009), (-0.1755, 0.1227, -0.009), (-0.07519, 0.1227, -0.009), (-0.07444, 0.1225, -0.009), (-0.07384, 0.1216, -0.009), (-0.07384, 0.02071, -0.009), (-0.07444, 0.01982, -0.009), (-0.07444, 0.01982, 0.01), (0.07384, 0.02871, 0.01), (0.07384, 0.02871, -0.009), (0.07384, 0.1296, -0.009), (0.07444, 0.1305, -0.009), (0.07519, 0.1307, -0.009), (0.1755, 0.1307, -0.009), (0.1762, 0.1305, -0.009), (0.1768, 0.1296, -0.009), (0.1768, 0.02871, -0.009), (0.1762, 0.02781, -0.009), (0.1755, 0.02766, -0.009), (0.07548, 0.02766, -0.009), (0.07465, 0.02749, -0.009), (0.07384, 0.02871, -0.009), (0.07384, 0.02871, 0.01), (-0.01823, -0.02766, 0.01), (-0.01823, -0.02766, -0.01), (0.08206, -0.02766, -0.01), (0.08282, -0.02781, -0.01), (0.08342, -0.02871, -0.01), (0.08342, -0.1296, -0.01), (0.08282, -0.1305, -0.01), (0.08206, -0.1307, -0.01), (-0.01823, -0.1307, -0.01), (-0.01899, -0.1305, -0.01), (-0.01958, -0.1296, -0.01), (-0.01958, -0.02871, -0.01), (-0.01899, -0.02781, -0.01), (-0.01823, -0.02766, -0.01), (-0.01823, -0.02766, 0.01), (-0.07444, 0.01982, 0.01), (-0.07444, 0.01982, -0.01), (-0.07519, 0.01967, -0.01), (-0.1752, 0.01967, -0.01), (-0.176, 0.0195, -0.01), (-0.1768, 0.02071, -0.01), (-0.1768, 0.1216, -0.01), (-0.1762, 0.1225, -0.01), (-0.1755, 0.1227, -0.01), (-0.07519, 0.1227, -0.01), (-0.07444, 0.1225, -0.01), (-0.07384, 0.1216, -0.01), (-0.07384, 0.02071, -0.01), (-0.07444, 0.01982, -0.01), (-0.07444, 0.01982, 0.01), (0.07384, 0.02871, 0.01), (0.07384, 0.02871, -0.01), (0.07384, 0.1296, -0.01), (0.07444, 0.1305, -0.01), (0.07519, 0.1307, -0.01), (0.1755, 0.1307, -0.01), (0.1762, 0.1305, -0.01), (0.1768, 0.1296, -0.01), (0.1768, 0.02871, -0.01), (0.1762, 0.02781, -0.01), (0.1755, 0.02766, -0.01), (0.07548, 0.02766, -0.01), (0.07465, 0.02749, -0.01), (0.07384, 0.02871, -0.01), (0.07384, 0.02871, 0.01)], [(0, 1), (1, 2), (2, 3), (3, 4), (4, 5), (5, 6), (6, 7), (7, 8), (8, 9), (9, 10), (10, 11), (11, 12), (12, 13), (13, 14), (14, 15), (15, 16), (16, 17), (17, 18), (18, 19), (19, 20), (20, 21), (21, 22), (22, 23), (23, 24), (24, 25), (25, 26), (26, 27), (27, 28), (28, 29), (29, 30), (30, 31), (31, 32), (32, 33), (33, 34), (34, 35), (35, 36), (36, 37), (37, 38), (38, 39), (39, 40), (40, 41), (41, 42), (42, 43), (43, 44), (44, 45), (45, 46), (46, 47), (47, 48), (48, 49), (49, 50), (50, 51), (51, 52), (52, 53), (53, 54), (54, 55), (55, 56), (56, 57), (57, 58), (58, 59), (59, 60), (60, 61), (61, 62), (62, 63), (63, 64), (64, 65), (65, 66), (66, 67), (67, 68), (68, 69), (69, 70), (70, 71), (71, 72), (72, 73), (73, 74), (74, 75), (75, 76), (76, 77), (77, 78), (78, 79), (79, 80), (80, 81), (81, 82), (82, 83), (83, 84), (84, 85), (85, 86), (86, 87), (87, 88), (88, 89), (89, 90), (90, 91), (91, 92), (92, 93), (93, 94), (94, 95), (95, 96), (96, 97), (97, 98), (98, 99), (99, 100), (100, 101), (101, 102), (102, 103), (103, 104), (104, 105), (105, 106), (106, 107), (107, 108), (108, 109), (109, 110), (110, 111), (111, 112), (112, 113), (113, 114), (114, 115), (115, 116), (116, 117), (117, 118), (118, 119), (119, 120), (120, 121), (121, 122), (122, 123), (123, 124), (124, 125), (125, 126), (126, 127), (127, 128), (128, 129), (129, 130), (130, 131), (131, 132), (132, 133), (133, 134), (134, 135), (135, 136), (136, 137), (137, 138), (138, 139), (139, 140), (140, 141), (141, 142), (142, 143), (143, 144), (144, 145), (145, 146), (146, 147), (147, 148), (148, 149), (149, 150), (150, 151), (151, 152), (152, 153), (153, 154), (154, 155), (155, 156), (156, 157), (157, 158), (158, 159), (159, 160), (160, 161), (161, 162), (162, 163), (163, 164), (164, 165), (165, 166), (166, 167), (167, 168), (168, 169), (169, 170), (170, 171), (171, 172), (172, 173), (173, 174), (174, 175), (175, 176), (176, 177), (177, 178), (178, 179), (179, 180), (180, 181), (181, 182), (182, 183), (183, 184), (184, 185), (185, 186), (186, 187), (187, 188), (188, 189), (189, 190), (190, 191), (191, 192), (192, 193), (193, 194), (194, 195), (195, 196), (196, 197), (197, 198), (198, 199), (199, 200), (200, 201), (201, 202), (202, 203), (203, 204), (204, 205), (205, 206), (206, 207), (207, 208), (208, 209), (209, 210), (210, 211), (211, 212), (212, 213), (213, 214), (214, 215), (215, 216), (216, 217), (217, 218), (218, 219), (219, 220), (220, 221), (221, 222), (222, 223), (223, 224), (224, 225), (225, 226), (226, 227), (227, 228), (228, 229), (229, 230), (230, 231), (231, 232), (232, 233), (233, 234), (234, 235), (235, 236), (236, 237), (237, 238), (238, 239), (239, 240), (240, 241), (241, 242), (242, 243), (243, 244), (244, 245), (245, 246), (246, 247), (247, 248), (248, 249), (249, 250), (250, 251), (251, 252), (252, 253), (253, 254), (254, 255), (255, 256), (256, 257), (257, 258), (258, 259), (259, 260), (260, 261), (261, 262), (262, 263), (263, 264), (264, 265), (265, 266), (266, 267), (267, 268), (268, 269), (269, 270), (270, 271), (271, 272), (272, 273), (273, 274), (274, 275), (275, 276), (276, 277), (277, 278), (278, 279), (279, 280), (280, 281), (281, 282), (282, 283), (283, 284), (284, 285), (285, 286), (286, 287), (287, 288), (288, 289), (289, 290), (290, 291), (291, 292), (292, 293), (293, 294), (294, 295), (295, 296), (296, 297), (297, 298), (298, 299), (299, 300), (300, 301), (301, 302), (302, 303), (303, 304), (304, 305), (305, 306), (306, 307), (307, 308), (308, 309), (309, 310), (310, 311), (311, 312), (312, 313), (313, 314), (314, 315), (315, 316), (316, 317), (317, 318), (318, 319), (319, 320), (320, 321), (321, 322), (322, 323), (323, 324), (324, 325), (325, 326), (326, 327), (327, 328), (328, 329), (329, 330), (330, 331), (331, 332), (332, 333), (333, 334), (334, 335), (335, 336), (336, 337), (337, 338), (338, 339), (339, 340), (340, 341), (341, 342), (342, 343), (343, 344), (344, 345), (345, 346), (346, 347), (347, 348), (348, 349), (349, 350), (350, 351), (351, 352), (352, 353), (353, 354), (354, 355), (355, 356), (356, 357), (357, 358), (358, 359), (359, 360), (360, 361), (361, 362), (362, 363), (363, 364), (364, 365), (365, 366), (366, 367), (367, 368), (368, 369), (369, 370), (370, 371), (371, 372), (372, 373), (373, 374), (374, 375), (375, 376), (376, 377), (377, 378), (378, 379), (379, 380), (380, 381), (381, 382), (382, 383), (383, 384), (384, 385), (385, 386), (386, 387), (387, 388), (388, 389), (389, 390), (390, 391), (391, 392), (392, 393), (393, 394), (394, 395), (395, 396), (396, 397), (397, 398), (398, 399), (399, 400), (400, 401), (401, 402), (402, 403), (403, 404), (404, 405), (405, 406), (406, 407), (407, 408), (408, 409), (409, 410), (410, 411), (411, 412), (412, 413), (413, 414), (414, 415), (415, 416), (416, 417), (417, 418), (418, 419), (419, 420), (420, 421), (421, 422), (422, 423), (423, 424), (424, 425), (425, 426), (426, 427), (427, 428), (428, 429), (429, 430), (430, 431), (431, 432), (432, 433), (433, 434), (434, 435), (435, 436), (436, 437), (437, 438), (438, 439), (439, 440), (440, 441), (441, 442), (442, 443), (443, 444), (444, 445), (445, 446), (446, 447), (447, 448), (448, 449), (449, 450)], [])
me_cam_path_no_first_down.update()

# ---- objects
ob_cube = bpy.data.objects.new('Cube', me_cube)
ob_cam_machine = bpy.data.objects.new('CAM_machine', me_cam_machine)
ob_cam_material = bpy.data.objects.new('CAM_material', me_cam_material)
ob_cam_path_first_down = bpy.data.objects.new('cam_path_first_down', me_cam_path_first_down)
ob_cam_path_no_first_down = bpy.data.objects.new('cam_path_no_first_down', me_cam_path_no_first_down)

# ---- transforms, parenting, visibility, modifiers, constraints
ob_cube.location = (0.0, 0.0, 0.0)
ob_cube.scale = (1.0, 1.0, 0.1)
ob_cam_machine.location = (0.0, 0.0, 0.0)
ob_cam_machine.scale = (0.25, 0.25, 0.05)
ob_cam_machine.hide_select = True
ob_cam_machine.hide_render = True
ob_cam_machine.display_type = 'BOUNDS'
ob_cam_material.location = (-0.2073, -0.05, 0.005)
ob_cam_material.scale = (0.1753, 0.1292, 0.005)
ob_cam_material.hide_select = True
ob_cam_material.hide_render = True
ob_cam_material.display_type = 'BOUNDS'
ob_cam_path_first_down.location = (0.0, 0.0, 0.0)
ob_cam_path_no_first_down.location = (0.0, 0.0, 0.0)

# ---- collection membership
col_collection.objects.link(ob_cube)
col_collection.objects.link(ob_cam_machine)
col_collection.objects.link(ob_cam_material)
col_collection.objects.link(ob_cam_path_first_down)
col_paths.objects.link(ob_cam_path_first_down)
col_paths.objects.link(ob_cam_path_no_first_down)

# ---- scene / render settings (as saved in the file)
scene.frame_start = 1; scene.frame_end = 250; scene.frame_set(1)
scene.render.engine = 'BLENDER_EEVEE_NEXT'
scene.render.bake_bias = 0.0
scene.render.bake_samples = 0
scene.cycles.sampling_pattern = 'TABULATED_SOBOL'
scene.cycles.use_light_tree = False
scene.view_settings.view_transform = 'Filmic'
bpy.context.view_layer.update()

# ---- added for rendering (the .blend has no active camera and no usable light): camera, sun
cam_auto = bpy.data.cameras.new('AutoCamera')
cam_auto.lens = 50.0
cam_auto.sensor_width = 36.0
cam_auto.clip_end = 1000.0
ob_auto_camera = bpy.data.objects.new('AutoCamera', cam_auto)
scene.collection.objects.link(ob_auto_camera)
ob_auto_camera.location = (0.407288, -0.488745, 0.32583)
ob_auto_camera.rotation_euler = (1.09748, -7.21219e-08, 0.694738)
scene.camera = ob_auto_camera
light_auto_sun = bpy.data.lights.new('AutoSun', 'SUN')
light_auto_sun.energy = 3.0
light_auto_sun.angle = 0.0523599
ob_auto_sun = bpy.data.objects.new('AutoSun', light_auto_sun)
scene.collection.objects.link(ob_auto_sun)
ob_auto_sun.rotation_euler = (0.872665, 0.174533, 0.523599)
bpy.context.view_layer.update()

